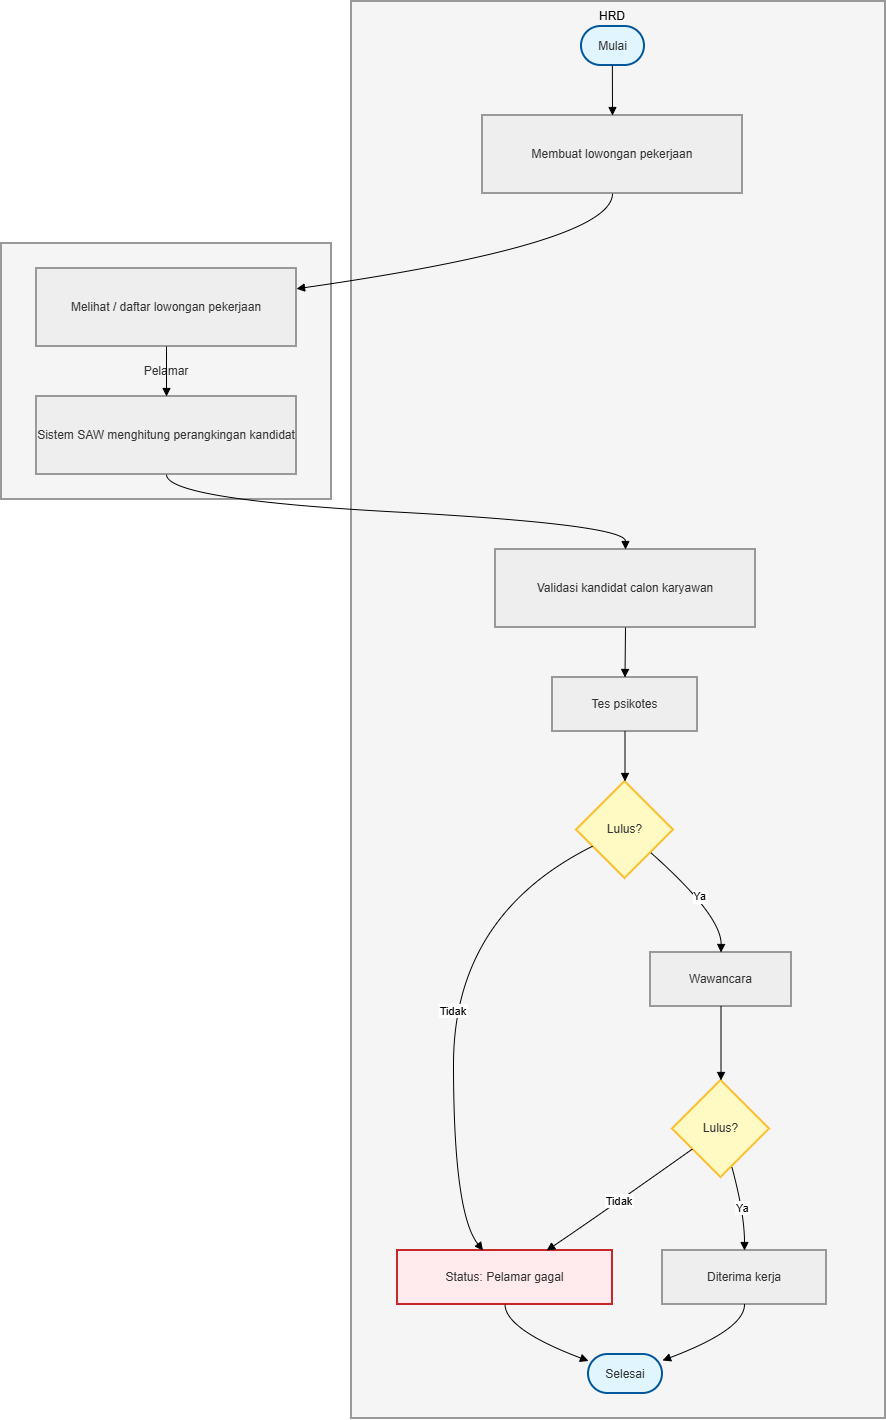

The diagram above was exported from draw.io. Its source (the exported page's mxGraphModel, read from the mxfile embedded in the PNG):
<mxGraphModel dx="911" dy="491" grid="1" gridSize="10" guides="1" tooltips="1" connect="1" arrows="1" fold="1" page="1" pageScale="1" pageWidth="850" pageHeight="1100" math="0" shadow="0">
  <root>
    <mxCell id="0" />
    <mxCell id="1" parent="0" />
    <mxCell id="2" parent="1" style="whiteSpace=wrap;strokeWidth=2;fillColor=#f5f5f5;strokeColor=light-dark(#999999,#cccccc);fontColor=light-dark(#333333,#cccccc);" value="Pelamar" vertex="1">
      <mxGeometry height="256" width="330" x="8" y="250" as="geometry" />
    </mxCell>
    <mxCell id="3" parent="1" style="whiteSpace=wrap;strokeWidth=2;fillColor=#f5f5f5;strokeColor=light-dark(#999999,#cccccc);fontColor=light-dark(#333333,#cccccc);" value="HRD" vertex="1">
      <mxGeometry height="1417" width="534" x="358" y="8" as="geometry" />
    </mxCell>
    <mxCell id="4" parent="1" style="rounded=1;whiteSpace=wrap;arcSize=50;strokeWidth=2;fillColor=#e1f5fe;strokeColor=#01579b;fontColor=light-dark(#333333,#cccccc);" value="Mulai" vertex="1">
      <mxGeometry height="39" width="63" x="588" y="33" as="geometry" />
    </mxCell>
    <mxCell id="5" parent="1" style="whiteSpace=wrap;strokeWidth=2;fillColor=light-dark(#eeeeee,#1f2020);strokeColor=light-dark(#999999,#cccccc);fontColor=light-dark(#333333,#cccccc);" value="Membuat lowongan pekerjaan" vertex="1">
      <mxGeometry height="78" width="260" x="489" y="122" as="geometry" />
    </mxCell>
    <mxCell id="6" parent="1" style="whiteSpace=wrap;strokeWidth=2;fillColor=light-dark(#eeeeee,#1f2020);strokeColor=light-dark(#999999,#cccccc);fontColor=light-dark(#333333,#cccccc);" value="Validasi kandidat calon karyawan" vertex="1">
      <mxGeometry height="78" width="260" x="502" y="556" as="geometry" />
    </mxCell>
    <mxCell id="7" parent="1" style="whiteSpace=wrap;strokeWidth=2;fillColor=light-dark(#eeeeee,#1f2020);strokeColor=light-dark(#999999,#cccccc);fontColor=light-dark(#333333,#cccccc);" value="Tes psikotes" vertex="1">
      <mxGeometry height="54" width="145" x="559" y="684" as="geometry" />
    </mxCell>
    <mxCell id="8" parent="1" style="rhombus;strokeWidth=2;whiteSpace=wrap;fillColor=#fff9c4;strokeColor=#fbc02d;fontColor=light-dark(#333333,#cccccc);" value="Lulus?" vertex="1">
      <mxGeometry height="97" width="97" x="583" y="788" as="geometry" />
    </mxCell>
    <mxCell id="9" parent="1" style="whiteSpace=wrap;strokeWidth=2;fillColor=light-dark(#eeeeee,#1f2020);strokeColor=light-dark(#999999,#cccccc);fontColor=light-dark(#333333,#cccccc);" value="Wawancara" vertex="1">
      <mxGeometry height="54" width="141" x="657" y="959" as="geometry" />
    </mxCell>
    <mxCell id="10" parent="1" style="rhombus;strokeWidth=2;whiteSpace=wrap;fillColor=#fff9c4;strokeColor=#fbc02d;fontColor=light-dark(#333333,#cccccc);" value="Lulus?" vertex="1">
      <mxGeometry height="97" width="97" x="679" y="1087" as="geometry" />
    </mxCell>
    <mxCell id="11" parent="1" style="whiteSpace=wrap;strokeWidth=2;fillColor=light-dark(#eeeeee,#1f2020);strokeColor=light-dark(#999999,#cccccc);fontColor=light-dark(#333333,#cccccc);" value="Diterima kerja" vertex="1">
      <mxGeometry height="54" width="164" x="669" y="1257" as="geometry" />
    </mxCell>
    <mxCell id="12" parent="1" style="rounded=1;whiteSpace=wrap;arcSize=50;strokeWidth=2;fillColor=#e1f5fe;strokeColor=#01579b;fontColor=light-dark(#333333,#cccccc);" value="Selesai" vertex="1">
      <mxGeometry height="39" width="74" x="595" y="1361" as="geometry" />
    </mxCell>
    <mxCell id="13" parent="1" style="whiteSpace=wrap;strokeWidth=2;fillColor=#ffebee;strokeColor=#c62828;fontColor=light-dark(#333333,#cccccc);" value="Status: Pelamar gagal" vertex="1">
      <mxGeometry height="54" width="215" x="404" y="1257" as="geometry" />
    </mxCell>
    <mxCell id="14" parent="1" style="whiteSpace=wrap;strokeWidth=2;fillColor=light-dark(#eeeeee,#1f2020);strokeColor=light-dark(#999999,#cccccc);fontColor=light-dark(#333333,#cccccc);" value="Melihat / daftar lowongan pekerjaan" vertex="1">
      <mxGeometry height="78" width="260" x="43" y="275" as="geometry" />
    </mxCell>
    <mxCell id="15" parent="1" style="whiteSpace=wrap;strokeWidth=2;fillColor=light-dark(#eeeeee,#1f2020);strokeColor=light-dark(#999999,#cccccc);fontColor=light-dark(#333333,#cccccc);" value="Sistem SAW menghitung perangkingan kandidat" vertex="1">
      <mxGeometry height="78" width="260" x="43" y="403" as="geometry" />
    </mxCell>
    <mxCell id="16" edge="1" parent="1" source="4" style="curved=1;startArrow=none;endArrow=block;exitX=0.49;exitY=1;entryX=0.5;entryY=0;" target="5" value="">
      <mxGeometry relative="1" as="geometry">
        <Array as="points" />
      </mxGeometry>
    </mxCell>
    <mxCell id="17" edge="1" parent="1" source="5" style="curved=1;startArrow=none;endArrow=block;exitX=0.5;exitY=1;entryX=1;entryY=0.26;" target="14" value="">
      <mxGeometry relative="1" as="geometry">
        <Array as="points">
          <mxPoint x="619" y="250" />
        </Array>
      </mxGeometry>
    </mxCell>
    <mxCell id="18" edge="1" parent="1" source="14" style="curved=1;startArrow=none;endArrow=block;exitX=0.5;exitY=1;entryX=0.5;entryY=0;" target="15" value="">
      <mxGeometry relative="1" as="geometry">
        <Array as="points" />
      </mxGeometry>
    </mxCell>
    <mxCell id="19" edge="1" parent="1" source="15" style="curved=1;startArrow=none;endArrow=block;exitX=0.5;exitY=1;entryX=0.5;entryY=0;" target="6" value="">
      <mxGeometry relative="1" as="geometry">
        <Array as="points">
          <mxPoint x="173" y="506" />
          <mxPoint x="632" y="531" />
        </Array>
      </mxGeometry>
    </mxCell>
    <mxCell id="20" edge="1" parent="1" source="6" style="curved=1;startArrow=none;endArrow=block;exitX=0.5;exitY=1;entryX=0.5;entryY=0;" target="7" value="">
      <mxGeometry relative="1" as="geometry">
        <Array as="points" />
      </mxGeometry>
    </mxCell>
    <mxCell id="21" edge="1" parent="1" source="7" style="curved=1;startArrow=none;endArrow=block;exitX=0.5;exitY=1;entryX=0.5;entryY=0;" target="8" value="">
      <mxGeometry relative="1" as="geometry">
        <Array as="points" />
      </mxGeometry>
    </mxCell>
    <mxCell id="22" edge="1" parent="1" source="8" style="curved=1;startArrow=none;endArrow=block;exitX=0;exitY=0.75;entryX=0.4;entryY=0.01;" target="13" value="Tidak">
      <mxGeometry relative="1" as="geometry">
        <Array as="points">
          <mxPoint x="460" y="922" />
          <mxPoint x="460" y="1220" />
        </Array>
      </mxGeometry>
    </mxCell>
    <mxCell id="23" edge="1" parent="1" source="8" style="curved=1;startArrow=none;endArrow=block;exitX=1;exitY=0.94;entryX=0.5;entryY=-0.01;" target="9" value="Ya">
      <mxGeometry relative="1" as="geometry">
        <Array as="points">
          <mxPoint x="728" y="922" />
        </Array>
      </mxGeometry>
    </mxCell>
    <mxCell id="24" edge="1" parent="1" source="9" style="curved=1;startArrow=none;endArrow=block;exitX=0.5;exitY=0.99;entryX=0.5;entryY=0;" target="10" value="">
      <mxGeometry relative="1" as="geometry">
        <Array as="points" />
      </mxGeometry>
    </mxCell>
    <mxCell id="25" edge="1" parent="1" source="10" style="curved=1;startArrow=none;endArrow=block;exitX=0;exitY=0.85;entryX=0.69;entryY=0.01;" target="13" value="Tidak">
      <mxGeometry relative="1" as="geometry">
        <Array as="points">
          <mxPoint x="608" y="1220" />
        </Array>
      </mxGeometry>
    </mxCell>
    <mxCell id="26" edge="1" parent="1" source="10" style="curved=1;startArrow=none;endArrow=block;exitX=0.64;exitY=0.99;entryX=0.5;entryY=0.01;" target="11" value="Ya">
      <mxGeometry relative="1" as="geometry">
        <Array as="points">
          <mxPoint x="751" y="1220" />
        </Array>
      </mxGeometry>
    </mxCell>
    <mxCell id="27" edge="1" parent="1" source="11" style="curved=1;startArrow=none;endArrow=block;exitX=0.5;exitY=1.01;entryX=0.99;entryY=0.16;" target="12" value="">
      <mxGeometry relative="1" as="geometry">
        <Array as="points">
          <mxPoint x="751" y="1336" />
        </Array>
      </mxGeometry>
    </mxCell>
    <mxCell id="28" edge="1" parent="1" source="13" style="curved=1;startArrow=none;endArrow=block;exitX=0.5;exitY=1.01;entryX=-0.01;entryY=0.16;" target="12" value="">
      <mxGeometry relative="1" as="geometry">
        <Array as="points">
          <mxPoint x="512" y="1336" />
        </Array>
      </mxGeometry>
    </mxCell>
    <mxCell id="p07JsoSjtaBnhMmdTRpS-28" parent="1" style="text;html=1;whiteSpace=wrap;strokeColor=none;fillColor=none;align=center;verticalAlign=middle;rounded=0;" value="HRD" vertex="1">
      <mxGeometry height="30" width="60" x="589" y="8" as="geometry" />
    </mxCell>
  </root>
</mxGraphModel>